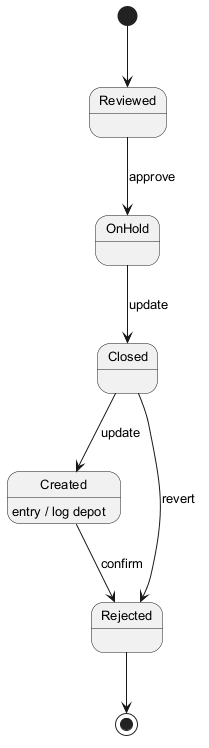

The diagram above was rendered by PlantUML. Its source (embedded in the PNG):
@startuml
skinparam backgroundColor #FFFFFF
skinparam classBackgroundColor #E8F4FA
skinparam classBorderColor #2C7DA0
skinparam defaultFontSize 13
[*] --> Reviewed
Reviewed --> OnHold : approve
OnHold --> Closed : update
Closed --> Created : update
Created --> Rejected : confirm
Created : entry / log depot
Closed --> Rejected : revert
Rejected --> [*]
@enduml